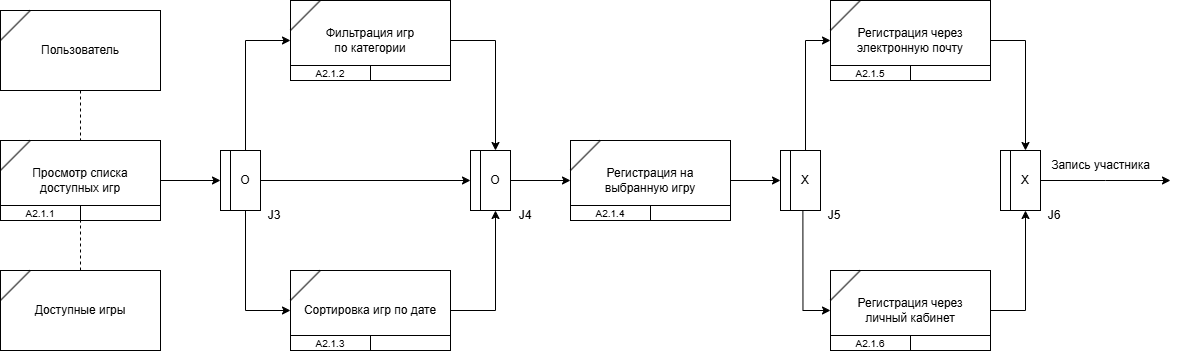

The diagram above was exported from draw.io. Its source (the exported page's mxGraphModel, read from the mxfile embedded in the PNG):
<mxGraphModel dx="1519" dy="1008" grid="1" gridSize="10" guides="1" tooltips="1" connect="1" arrows="1" fold="1" page="1" pageScale="1" pageWidth="827" pageHeight="1169" math="0" shadow="0">
  <root>
    <mxCell id="0" />
    <mxCell id="1" parent="0" />
    <mxCell id="FRs5H7n3xmvRlvuZ6DSw-3" value="" style="group" vertex="1" connectable="0" parent="1">
      <mxGeometry x="110" y="240" width="160" height="80" as="geometry" />
    </mxCell>
    <mxCell id="FRs5H7n3xmvRlvuZ6DSw-1" value="Просмотр списка&lt;div&gt;доступных игр&lt;/div&gt;" style="rounded=0;whiteSpace=wrap;html=1;" vertex="1" parent="FRs5H7n3xmvRlvuZ6DSw-3">
      <mxGeometry width="160" height="80" as="geometry" />
    </mxCell>
    <mxCell id="FRs5H7n3xmvRlvuZ6DSw-2" value="" style="endArrow=none;html=1;rounded=0;entryX=0.185;entryY=0.002;entryDx=0;entryDy=0;exitX=0;exitY=0.373;exitDx=0;exitDy=0;entryPerimeter=0;exitPerimeter=0;" edge="1" parent="FRs5H7n3xmvRlvuZ6DSw-3" source="FRs5H7n3xmvRlvuZ6DSw-1" target="FRs5H7n3xmvRlvuZ6DSw-1">
      <mxGeometry width="50" height="50" relative="1" as="geometry">
        <mxPoint x="-9.999999999999986" y="5.684341886080802e-14" as="sourcePoint" />
        <mxPoint x="32.60000000000004" y="-39.78" as="targetPoint" />
      </mxGeometry>
    </mxCell>
    <mxCell id="FRs5H7n3xmvRlvuZ6DSw-12" value="&lt;font style=&quot;font-size: 10px;&quot;&gt;А2.1.1&lt;/font&gt;" style="rounded=0;whiteSpace=wrap;html=1;" vertex="1" parent="FRs5H7n3xmvRlvuZ6DSw-3">
      <mxGeometry y="65" width="80" height="15" as="geometry" />
    </mxCell>
    <mxCell id="FRs5H7n3xmvRlvuZ6DSw-14" value="" style="rounded=0;whiteSpace=wrap;html=1;" vertex="1" parent="FRs5H7n3xmvRlvuZ6DSw-3">
      <mxGeometry x="80" y="65" width="80" height="15" as="geometry" />
    </mxCell>
    <mxCell id="FRs5H7n3xmvRlvuZ6DSw-6" value="" style="group" vertex="1" connectable="0" parent="1">
      <mxGeometry x="330" y="250" width="40" height="60" as="geometry" />
    </mxCell>
    <mxCell id="FRs5H7n3xmvRlvuZ6DSw-4" value="О" style="rounded=0;whiteSpace=wrap;html=1;" vertex="1" parent="FRs5H7n3xmvRlvuZ6DSw-6">
      <mxGeometry x="10" width="30" height="60" as="geometry" />
    </mxCell>
    <mxCell id="FRs5H7n3xmvRlvuZ6DSw-5" value="" style="rounded=0;whiteSpace=wrap;html=1;" vertex="1" parent="FRs5H7n3xmvRlvuZ6DSw-6">
      <mxGeometry width="10" height="60" as="geometry" />
    </mxCell>
    <mxCell id="FRs5H7n3xmvRlvuZ6DSw-7" style="edgeStyle=orthogonalEdgeStyle;rounded=0;orthogonalLoop=1;jettySize=auto;html=1;entryX=0;entryY=0.5;entryDx=0;entryDy=0;" edge="1" parent="1" source="FRs5H7n3xmvRlvuZ6DSw-1" target="FRs5H7n3xmvRlvuZ6DSw-5">
      <mxGeometry relative="1" as="geometry" />
    </mxCell>
    <mxCell id="FRs5H7n3xmvRlvuZ6DSw-8" value="" style="group" vertex="1" connectable="0" parent="1">
      <mxGeometry x="110" y="110" width="160" height="80" as="geometry" />
    </mxCell>
    <mxCell id="FRs5H7n3xmvRlvuZ6DSw-9" value="Пользователь" style="rounded=0;whiteSpace=wrap;html=1;" vertex="1" parent="FRs5H7n3xmvRlvuZ6DSw-8">
      <mxGeometry width="160" height="80" as="geometry" />
    </mxCell>
    <mxCell id="FRs5H7n3xmvRlvuZ6DSw-10" value="" style="endArrow=none;html=1;rounded=0;entryX=0.185;entryY=0.002;entryDx=0;entryDy=0;exitX=0;exitY=0.373;exitDx=0;exitDy=0;entryPerimeter=0;exitPerimeter=0;" edge="1" parent="FRs5H7n3xmvRlvuZ6DSw-8" source="FRs5H7n3xmvRlvuZ6DSw-9" target="FRs5H7n3xmvRlvuZ6DSw-9">
      <mxGeometry width="50" height="50" relative="1" as="geometry">
        <mxPoint x="-9.999999999999986" y="5.684341886080802e-14" as="sourcePoint" />
        <mxPoint x="32.60000000000004" y="-39.78" as="targetPoint" />
      </mxGeometry>
    </mxCell>
    <mxCell id="FRs5H7n3xmvRlvuZ6DSw-11" style="edgeStyle=orthogonalEdgeStyle;rounded=0;orthogonalLoop=1;jettySize=auto;html=1;endArrow=none;endFill=0;dashed=1;" edge="1" parent="1" source="FRs5H7n3xmvRlvuZ6DSw-9" target="FRs5H7n3xmvRlvuZ6DSw-1">
      <mxGeometry relative="1" as="geometry" />
    </mxCell>
    <mxCell id="FRs5H7n3xmvRlvuZ6DSw-15" value="" style="group" vertex="1" connectable="0" parent="1">
      <mxGeometry x="110" y="370" width="160" height="80" as="geometry" />
    </mxCell>
    <mxCell id="FRs5H7n3xmvRlvuZ6DSw-16" value="Доступные игры" style="rounded=0;whiteSpace=wrap;html=1;" vertex="1" parent="FRs5H7n3xmvRlvuZ6DSw-15">
      <mxGeometry width="160" height="80" as="geometry" />
    </mxCell>
    <mxCell id="FRs5H7n3xmvRlvuZ6DSw-17" value="" style="endArrow=none;html=1;rounded=0;entryX=0.185;entryY=0.002;entryDx=0;entryDy=0;exitX=0;exitY=0.373;exitDx=0;exitDy=0;entryPerimeter=0;exitPerimeter=0;" edge="1" parent="FRs5H7n3xmvRlvuZ6DSw-15" source="FRs5H7n3xmvRlvuZ6DSw-16" target="FRs5H7n3xmvRlvuZ6DSw-16">
      <mxGeometry width="50" height="50" relative="1" as="geometry">
        <mxPoint x="-9.999999999999986" y="5.684341886080802e-14" as="sourcePoint" />
        <mxPoint x="32.60000000000004" y="-39.78" as="targetPoint" />
      </mxGeometry>
    </mxCell>
    <mxCell id="FRs5H7n3xmvRlvuZ6DSw-18" style="edgeStyle=orthogonalEdgeStyle;rounded=0;orthogonalLoop=1;jettySize=auto;html=1;entryX=0;entryY=1;entryDx=0;entryDy=0;endArrow=none;endFill=0;dashed=1;" edge="1" parent="1" source="FRs5H7n3xmvRlvuZ6DSw-16" target="FRs5H7n3xmvRlvuZ6DSw-14">
      <mxGeometry relative="1" as="geometry" />
    </mxCell>
    <mxCell id="FRs5H7n3xmvRlvuZ6DSw-19" value="" style="group" vertex="1" connectable="0" parent="1">
      <mxGeometry x="400" y="100" width="160" height="80" as="geometry" />
    </mxCell>
    <mxCell id="FRs5H7n3xmvRlvuZ6DSw-20" value="Фильтрация игр&lt;div&gt;по категории&lt;/div&gt;" style="rounded=0;whiteSpace=wrap;html=1;" vertex="1" parent="FRs5H7n3xmvRlvuZ6DSw-19">
      <mxGeometry width="160" height="80" as="geometry" />
    </mxCell>
    <mxCell id="FRs5H7n3xmvRlvuZ6DSw-21" value="" style="endArrow=none;html=1;rounded=0;entryX=0.185;entryY=0.002;entryDx=0;entryDy=0;exitX=0;exitY=0.373;exitDx=0;exitDy=0;entryPerimeter=0;exitPerimeter=0;" edge="1" parent="FRs5H7n3xmvRlvuZ6DSw-19" source="FRs5H7n3xmvRlvuZ6DSw-20" target="FRs5H7n3xmvRlvuZ6DSw-20">
      <mxGeometry width="50" height="50" relative="1" as="geometry">
        <mxPoint x="-9.999999999999986" y="5.684341886080802e-14" as="sourcePoint" />
        <mxPoint x="32.60000000000004" y="-39.78" as="targetPoint" />
      </mxGeometry>
    </mxCell>
    <mxCell id="FRs5H7n3xmvRlvuZ6DSw-22" value="&lt;font style=&quot;font-size: 10px;&quot;&gt;А2.1.2&lt;/font&gt;" style="rounded=0;whiteSpace=wrap;html=1;" vertex="1" parent="FRs5H7n3xmvRlvuZ6DSw-19">
      <mxGeometry y="65" width="80" height="15" as="geometry" />
    </mxCell>
    <mxCell id="FRs5H7n3xmvRlvuZ6DSw-23" value="" style="rounded=0;whiteSpace=wrap;html=1;" vertex="1" parent="FRs5H7n3xmvRlvuZ6DSw-19">
      <mxGeometry x="80" y="65" width="80" height="15" as="geometry" />
    </mxCell>
    <mxCell id="FRs5H7n3xmvRlvuZ6DSw-24" value="" style="group" vertex="1" connectable="0" parent="1">
      <mxGeometry x="400" y="370" width="160" height="80" as="geometry" />
    </mxCell>
    <mxCell id="FRs5H7n3xmvRlvuZ6DSw-25" value="Сортировка игр по дате" style="rounded=0;whiteSpace=wrap;html=1;" vertex="1" parent="FRs5H7n3xmvRlvuZ6DSw-24">
      <mxGeometry width="160" height="80" as="geometry" />
    </mxCell>
    <mxCell id="FRs5H7n3xmvRlvuZ6DSw-26" value="" style="endArrow=none;html=1;rounded=0;entryX=0.185;entryY=0.002;entryDx=0;entryDy=0;exitX=0;exitY=0.373;exitDx=0;exitDy=0;entryPerimeter=0;exitPerimeter=0;" edge="1" parent="FRs5H7n3xmvRlvuZ6DSw-24" source="FRs5H7n3xmvRlvuZ6DSw-25" target="FRs5H7n3xmvRlvuZ6DSw-25">
      <mxGeometry width="50" height="50" relative="1" as="geometry">
        <mxPoint x="-9.999999999999986" y="5.684341886080802e-14" as="sourcePoint" />
        <mxPoint x="32.60000000000004" y="-39.78" as="targetPoint" />
      </mxGeometry>
    </mxCell>
    <mxCell id="FRs5H7n3xmvRlvuZ6DSw-27" value="&lt;font style=&quot;font-size: 10px;&quot;&gt;А2.1.3&lt;/font&gt;" style="rounded=0;whiteSpace=wrap;html=1;" vertex="1" parent="FRs5H7n3xmvRlvuZ6DSw-24">
      <mxGeometry y="65" width="80" height="15" as="geometry" />
    </mxCell>
    <mxCell id="FRs5H7n3xmvRlvuZ6DSw-28" value="" style="rounded=0;whiteSpace=wrap;html=1;" vertex="1" parent="FRs5H7n3xmvRlvuZ6DSw-24">
      <mxGeometry x="80" y="65" width="80" height="15" as="geometry" />
    </mxCell>
    <mxCell id="FRs5H7n3xmvRlvuZ6DSw-29" style="edgeStyle=orthogonalEdgeStyle;rounded=0;orthogonalLoop=1;jettySize=auto;html=1;entryX=0;entryY=0.5;entryDx=0;entryDy=0;exitX=0.5;exitY=0;exitDx=0;exitDy=0;" edge="1" parent="1" source="FRs5H7n3xmvRlvuZ6DSw-4" target="FRs5H7n3xmvRlvuZ6DSw-20">
      <mxGeometry relative="1" as="geometry" />
    </mxCell>
    <mxCell id="FRs5H7n3xmvRlvuZ6DSw-30" style="edgeStyle=orthogonalEdgeStyle;rounded=0;orthogonalLoop=1;jettySize=auto;html=1;entryX=0;entryY=0.5;entryDx=0;entryDy=0;exitX=0.5;exitY=1;exitDx=0;exitDy=0;" edge="1" parent="1" source="FRs5H7n3xmvRlvuZ6DSw-4" target="FRs5H7n3xmvRlvuZ6DSw-25">
      <mxGeometry relative="1" as="geometry" />
    </mxCell>
    <mxCell id="FRs5H7n3xmvRlvuZ6DSw-31" value="" style="group" vertex="1" connectable="0" parent="1">
      <mxGeometry x="580" y="250" width="40" height="60" as="geometry" />
    </mxCell>
    <mxCell id="FRs5H7n3xmvRlvuZ6DSw-32" value="О" style="rounded=0;whiteSpace=wrap;html=1;" vertex="1" parent="FRs5H7n3xmvRlvuZ6DSw-31">
      <mxGeometry x="10" width="30" height="60" as="geometry" />
    </mxCell>
    <mxCell id="FRs5H7n3xmvRlvuZ6DSw-33" value="" style="rounded=0;whiteSpace=wrap;html=1;" vertex="1" parent="FRs5H7n3xmvRlvuZ6DSw-31">
      <mxGeometry width="10" height="60" as="geometry" />
    </mxCell>
    <mxCell id="FRs5H7n3xmvRlvuZ6DSw-34" style="edgeStyle=orthogonalEdgeStyle;rounded=0;orthogonalLoop=1;jettySize=auto;html=1;entryX=0;entryY=0.5;entryDx=0;entryDy=0;" edge="1" parent="1" source="FRs5H7n3xmvRlvuZ6DSw-4" target="FRs5H7n3xmvRlvuZ6DSw-33">
      <mxGeometry relative="1" as="geometry" />
    </mxCell>
    <mxCell id="FRs5H7n3xmvRlvuZ6DSw-35" style="edgeStyle=orthogonalEdgeStyle;rounded=0;orthogonalLoop=1;jettySize=auto;html=1;entryX=0.5;entryY=0;entryDx=0;entryDy=0;" edge="1" parent="1" source="FRs5H7n3xmvRlvuZ6DSw-20" target="FRs5H7n3xmvRlvuZ6DSw-32">
      <mxGeometry relative="1" as="geometry" />
    </mxCell>
    <mxCell id="FRs5H7n3xmvRlvuZ6DSw-36" style="edgeStyle=orthogonalEdgeStyle;rounded=0;orthogonalLoop=1;jettySize=auto;html=1;entryX=0.5;entryY=1;entryDx=0;entryDy=0;" edge="1" parent="1" source="FRs5H7n3xmvRlvuZ6DSw-25" target="FRs5H7n3xmvRlvuZ6DSw-32">
      <mxGeometry relative="1" as="geometry">
        <mxPoint x="645" y="312" as="targetPoint" />
      </mxGeometry>
    </mxCell>
    <mxCell id="FRs5H7n3xmvRlvuZ6DSw-37" value="J3" style="text;html=1;align=center;verticalAlign=middle;whiteSpace=wrap;rounded=0;" vertex="1" parent="1">
      <mxGeometry x="354" y="300" width="60" height="30" as="geometry" />
    </mxCell>
    <mxCell id="FRs5H7n3xmvRlvuZ6DSw-38" value="J4" style="text;html=1;align=center;verticalAlign=middle;whiteSpace=wrap;rounded=0;" vertex="1" parent="1">
      <mxGeometry x="610" y="300" width="50" height="30" as="geometry" />
    </mxCell>
    <mxCell id="FRs5H7n3xmvRlvuZ6DSw-39" value="" style="group" vertex="1" connectable="0" parent="1">
      <mxGeometry x="680" y="240" width="160" height="80" as="geometry" />
    </mxCell>
    <mxCell id="FRs5H7n3xmvRlvuZ6DSw-40" value="Регистрация на&lt;div&gt;выбранную игру&lt;/div&gt;" style="rounded=0;whiteSpace=wrap;html=1;" vertex="1" parent="FRs5H7n3xmvRlvuZ6DSw-39">
      <mxGeometry width="160" height="80" as="geometry" />
    </mxCell>
    <mxCell id="FRs5H7n3xmvRlvuZ6DSw-41" value="" style="endArrow=none;html=1;rounded=0;entryX=0.185;entryY=0.002;entryDx=0;entryDy=0;exitX=0;exitY=0.373;exitDx=0;exitDy=0;entryPerimeter=0;exitPerimeter=0;" edge="1" parent="FRs5H7n3xmvRlvuZ6DSw-39" source="FRs5H7n3xmvRlvuZ6DSw-40" target="FRs5H7n3xmvRlvuZ6DSw-40">
      <mxGeometry width="50" height="50" relative="1" as="geometry">
        <mxPoint x="-9.999999999999986" y="5.684341886080802e-14" as="sourcePoint" />
        <mxPoint x="32.60000000000004" y="-39.78" as="targetPoint" />
      </mxGeometry>
    </mxCell>
    <mxCell id="FRs5H7n3xmvRlvuZ6DSw-42" value="&lt;font style=&quot;font-size: 10px;&quot;&gt;А2.1.4&lt;/font&gt;" style="rounded=0;whiteSpace=wrap;html=1;" vertex="1" parent="FRs5H7n3xmvRlvuZ6DSw-39">
      <mxGeometry y="65" width="80" height="15" as="geometry" />
    </mxCell>
    <mxCell id="FRs5H7n3xmvRlvuZ6DSw-43" value="" style="rounded=0;whiteSpace=wrap;html=1;" vertex="1" parent="FRs5H7n3xmvRlvuZ6DSw-39">
      <mxGeometry x="80" y="65" width="80" height="15" as="geometry" />
    </mxCell>
    <mxCell id="FRs5H7n3xmvRlvuZ6DSw-44" style="edgeStyle=orthogonalEdgeStyle;rounded=0;orthogonalLoop=1;jettySize=auto;html=1;entryX=0;entryY=0.5;entryDx=0;entryDy=0;" edge="1" parent="1" source="FRs5H7n3xmvRlvuZ6DSw-32" target="FRs5H7n3xmvRlvuZ6DSw-40">
      <mxGeometry relative="1" as="geometry">
        <mxPoint x="690" y="280" as="targetPoint" />
      </mxGeometry>
    </mxCell>
    <mxCell id="FRs5H7n3xmvRlvuZ6DSw-48" value="" style="group" vertex="1" connectable="0" parent="1">
      <mxGeometry x="890" y="250" width="40" height="60" as="geometry" />
    </mxCell>
    <mxCell id="FRs5H7n3xmvRlvuZ6DSw-49" value="Х" style="rounded=0;whiteSpace=wrap;html=1;" vertex="1" parent="FRs5H7n3xmvRlvuZ6DSw-48">
      <mxGeometry x="10" width="30" height="60" as="geometry" />
    </mxCell>
    <mxCell id="FRs5H7n3xmvRlvuZ6DSw-50" value="" style="rounded=0;whiteSpace=wrap;html=1;" vertex="1" parent="FRs5H7n3xmvRlvuZ6DSw-48">
      <mxGeometry width="10" height="60" as="geometry" />
    </mxCell>
    <mxCell id="FRs5H7n3xmvRlvuZ6DSw-51" value="J5" style="text;html=1;align=center;verticalAlign=middle;whiteSpace=wrap;rounded=0;" vertex="1" parent="1">
      <mxGeometry x="914" y="300" width="60" height="30" as="geometry" />
    </mxCell>
    <mxCell id="FRs5H7n3xmvRlvuZ6DSw-54" value="" style="group" vertex="1" connectable="0" parent="1">
      <mxGeometry x="1110" y="250" width="40" height="60" as="geometry" />
    </mxCell>
    <mxCell id="FRs5H7n3xmvRlvuZ6DSw-73" style="edgeStyle=orthogonalEdgeStyle;rounded=0;orthogonalLoop=1;jettySize=auto;html=1;" edge="1" parent="FRs5H7n3xmvRlvuZ6DSw-54" source="FRs5H7n3xmvRlvuZ6DSw-55">
      <mxGeometry relative="1" as="geometry">
        <mxPoint x="170" y="30" as="targetPoint" />
      </mxGeometry>
    </mxCell>
    <mxCell id="FRs5H7n3xmvRlvuZ6DSw-55" value="Х" style="rounded=0;whiteSpace=wrap;html=1;" vertex="1" parent="FRs5H7n3xmvRlvuZ6DSw-54">
      <mxGeometry x="10" width="30" height="60" as="geometry" />
    </mxCell>
    <mxCell id="FRs5H7n3xmvRlvuZ6DSw-56" value="" style="rounded=0;whiteSpace=wrap;html=1;" vertex="1" parent="FRs5H7n3xmvRlvuZ6DSw-54">
      <mxGeometry width="10" height="60" as="geometry" />
    </mxCell>
    <mxCell id="FRs5H7n3xmvRlvuZ6DSw-57" value="J6" style="text;html=1;align=center;verticalAlign=middle;whiteSpace=wrap;rounded=0;" vertex="1" parent="1">
      <mxGeometry x="1134" y="300" width="60" height="30" as="geometry" />
    </mxCell>
    <mxCell id="FRs5H7n3xmvRlvuZ6DSw-45" style="edgeStyle=orthogonalEdgeStyle;rounded=0;orthogonalLoop=1;jettySize=auto;html=1;entryX=0;entryY=0.5;entryDx=0;entryDy=0;" edge="1" parent="1" source="FRs5H7n3xmvRlvuZ6DSw-40" target="FRs5H7n3xmvRlvuZ6DSw-50">
      <mxGeometry relative="1" as="geometry">
        <mxPoint x="960" y="280" as="targetPoint" />
      </mxGeometry>
    </mxCell>
    <mxCell id="FRs5H7n3xmvRlvuZ6DSw-58" value="" style="group" vertex="1" connectable="0" parent="1">
      <mxGeometry x="940" y="100" width="160" height="80" as="geometry" />
    </mxCell>
    <mxCell id="FRs5H7n3xmvRlvuZ6DSw-59" value="Регистрация через&lt;div&gt;электронную почту&lt;/div&gt;" style="rounded=0;whiteSpace=wrap;html=1;" vertex="1" parent="FRs5H7n3xmvRlvuZ6DSw-58">
      <mxGeometry width="160" height="80" as="geometry" />
    </mxCell>
    <mxCell id="FRs5H7n3xmvRlvuZ6DSw-60" value="" style="endArrow=none;html=1;rounded=0;entryX=0.185;entryY=0.002;entryDx=0;entryDy=0;exitX=0;exitY=0.373;exitDx=0;exitDy=0;entryPerimeter=0;exitPerimeter=0;" edge="1" parent="FRs5H7n3xmvRlvuZ6DSw-58" source="FRs5H7n3xmvRlvuZ6DSw-59" target="FRs5H7n3xmvRlvuZ6DSw-59">
      <mxGeometry width="50" height="50" relative="1" as="geometry">
        <mxPoint x="-9.999999999999986" y="5.684341886080802e-14" as="sourcePoint" />
        <mxPoint x="32.60000000000004" y="-39.78" as="targetPoint" />
      </mxGeometry>
    </mxCell>
    <mxCell id="FRs5H7n3xmvRlvuZ6DSw-61" value="&lt;font style=&quot;font-size: 10px;&quot;&gt;А2.1.5&lt;/font&gt;" style="rounded=0;whiteSpace=wrap;html=1;" vertex="1" parent="FRs5H7n3xmvRlvuZ6DSw-58">
      <mxGeometry y="65" width="80" height="15" as="geometry" />
    </mxCell>
    <mxCell id="FRs5H7n3xmvRlvuZ6DSw-62" value="" style="rounded=0;whiteSpace=wrap;html=1;" vertex="1" parent="FRs5H7n3xmvRlvuZ6DSw-58">
      <mxGeometry x="80" y="65" width="80" height="15" as="geometry" />
    </mxCell>
    <mxCell id="FRs5H7n3xmvRlvuZ6DSw-63" value="" style="group" vertex="1" connectable="0" parent="1">
      <mxGeometry x="940" y="370" width="160" height="80" as="geometry" />
    </mxCell>
    <mxCell id="FRs5H7n3xmvRlvuZ6DSw-64" value="Регистрация через&lt;div&gt;личный кабинет&lt;/div&gt;" style="rounded=0;whiteSpace=wrap;html=1;" vertex="1" parent="FRs5H7n3xmvRlvuZ6DSw-63">
      <mxGeometry width="160" height="80" as="geometry" />
    </mxCell>
    <mxCell id="FRs5H7n3xmvRlvuZ6DSw-65" value="" style="endArrow=none;html=1;rounded=0;entryX=0.185;entryY=0.002;entryDx=0;entryDy=0;exitX=0;exitY=0.373;exitDx=0;exitDy=0;entryPerimeter=0;exitPerimeter=0;" edge="1" parent="FRs5H7n3xmvRlvuZ6DSw-63" source="FRs5H7n3xmvRlvuZ6DSw-64" target="FRs5H7n3xmvRlvuZ6DSw-64">
      <mxGeometry width="50" height="50" relative="1" as="geometry">
        <mxPoint x="-9.999999999999986" y="5.684341886080802e-14" as="sourcePoint" />
        <mxPoint x="32.60000000000004" y="-39.78" as="targetPoint" />
      </mxGeometry>
    </mxCell>
    <mxCell id="FRs5H7n3xmvRlvuZ6DSw-66" value="&lt;font style=&quot;font-size: 10px;&quot;&gt;А2.1.6&lt;/font&gt;" style="rounded=0;whiteSpace=wrap;html=1;" vertex="1" parent="FRs5H7n3xmvRlvuZ6DSw-63">
      <mxGeometry y="65" width="80" height="15" as="geometry" />
    </mxCell>
    <mxCell id="FRs5H7n3xmvRlvuZ6DSw-67" value="" style="rounded=0;whiteSpace=wrap;html=1;" vertex="1" parent="FRs5H7n3xmvRlvuZ6DSw-63">
      <mxGeometry x="80" y="65" width="80" height="15" as="geometry" />
    </mxCell>
    <mxCell id="FRs5H7n3xmvRlvuZ6DSw-68" style="edgeStyle=orthogonalEdgeStyle;rounded=0;orthogonalLoop=1;jettySize=auto;html=1;entryX=0.413;entryY=1.009;entryDx=0;entryDy=0;entryPerimeter=0;startArrow=classic;startFill=1;endArrow=none;endFill=0;" edge="1" parent="1" source="FRs5H7n3xmvRlvuZ6DSw-64" target="FRs5H7n3xmvRlvuZ6DSw-49">
      <mxGeometry relative="1" as="geometry" />
    </mxCell>
    <mxCell id="FRs5H7n3xmvRlvuZ6DSw-69" style="edgeStyle=orthogonalEdgeStyle;rounded=0;orthogonalLoop=1;jettySize=auto;html=1;entryX=0;entryY=0.5;entryDx=0;entryDy=0;exitX=0.5;exitY=0;exitDx=0;exitDy=0;" edge="1" parent="1" source="FRs5H7n3xmvRlvuZ6DSw-49" target="FRs5H7n3xmvRlvuZ6DSw-59">
      <mxGeometry relative="1" as="geometry" />
    </mxCell>
    <mxCell id="FRs5H7n3xmvRlvuZ6DSw-70" style="edgeStyle=orthogonalEdgeStyle;rounded=0;orthogonalLoop=1;jettySize=auto;html=1;" edge="1" parent="1" source="FRs5H7n3xmvRlvuZ6DSw-59" target="FRs5H7n3xmvRlvuZ6DSw-55">
      <mxGeometry relative="1" as="geometry" />
    </mxCell>
    <mxCell id="FRs5H7n3xmvRlvuZ6DSw-72" style="edgeStyle=orthogonalEdgeStyle;rounded=0;orthogonalLoop=1;jettySize=auto;html=1;entryX=0.5;entryY=1;entryDx=0;entryDy=0;" edge="1" parent="1" source="FRs5H7n3xmvRlvuZ6DSw-64" target="FRs5H7n3xmvRlvuZ6DSw-55">
      <mxGeometry relative="1" as="geometry" />
    </mxCell>
    <mxCell id="FRs5H7n3xmvRlvuZ6DSw-74" value="Запись участника" style="text;html=1;align=center;verticalAlign=middle;resizable=0;points=[];autosize=1;strokeColor=none;fillColor=none;" vertex="1" parent="1">
      <mxGeometry x="1150" y="250" width="120" height="30" as="geometry" />
    </mxCell>
  </root>
</mxGraphModel>